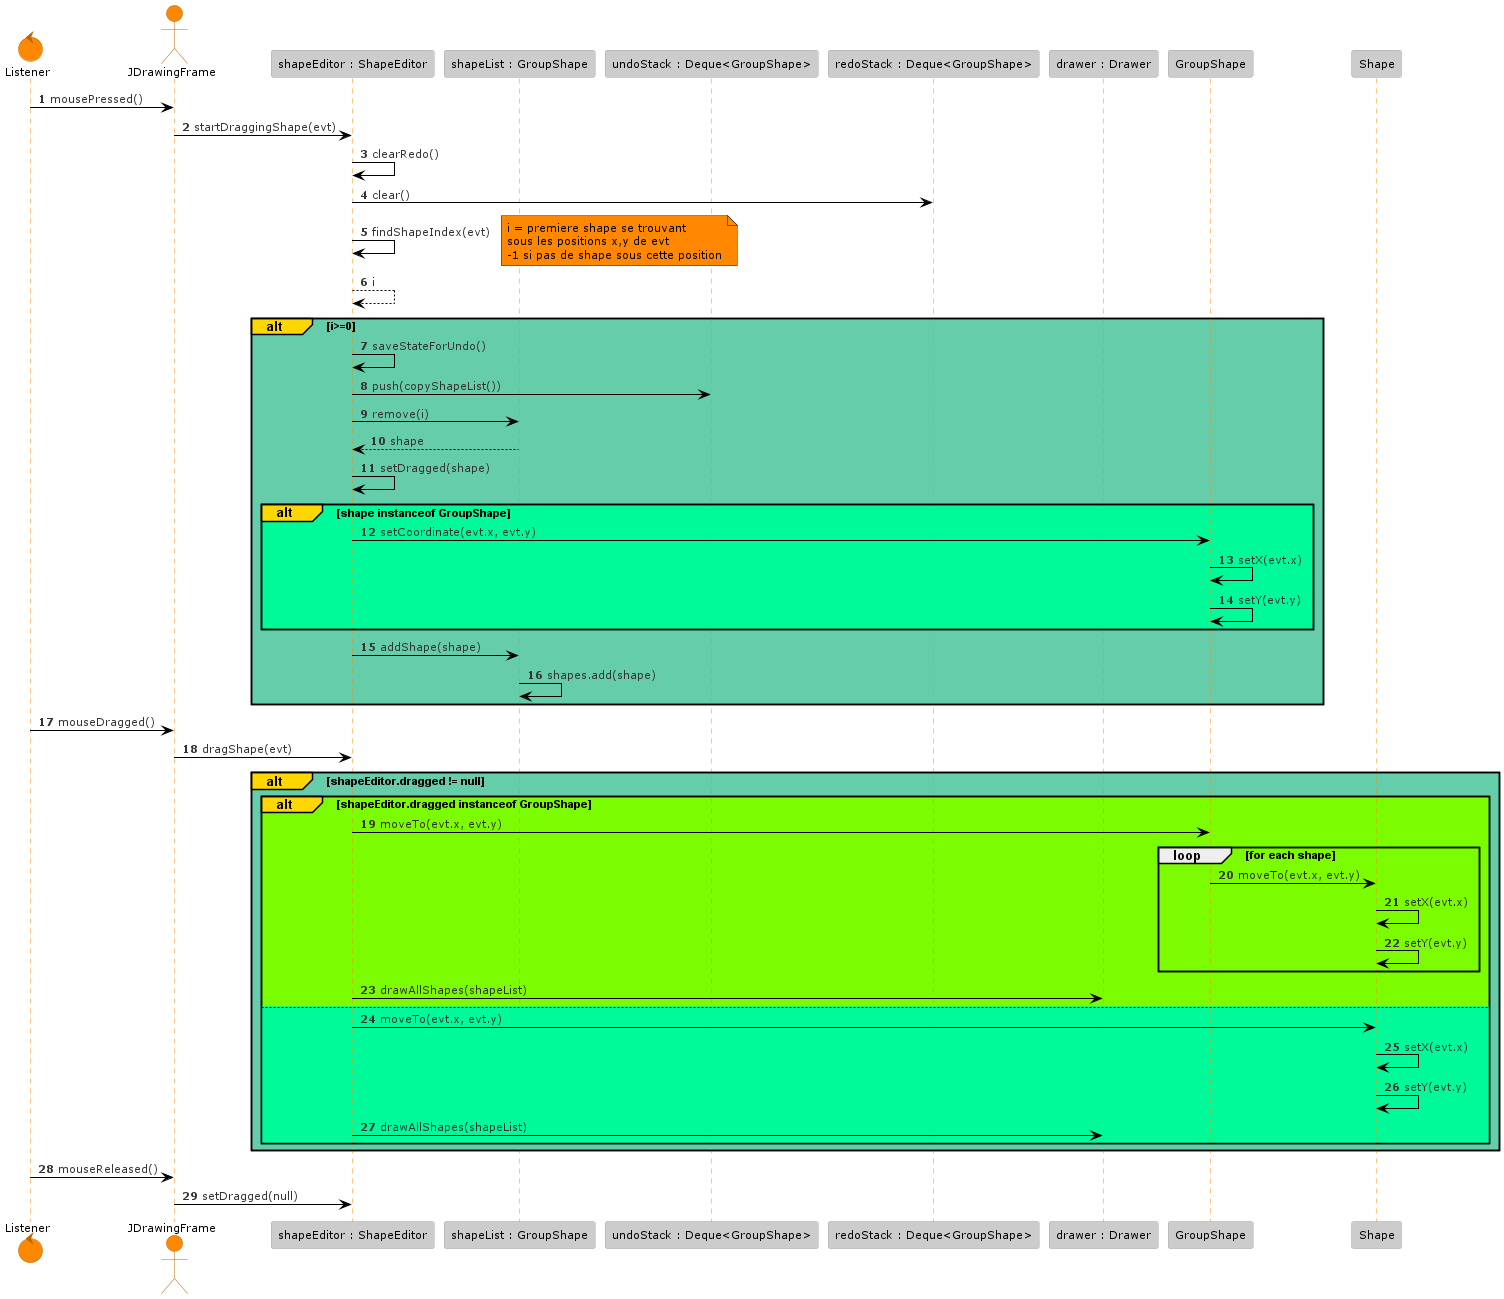

The diagram above was rendered by PlantUML. Its source (embedded in the PNG):
@startuml
'https://plantuml.com/sequence-diagram
!theme reddress-lightorange
autonumber
control Listener
actor JDrawingFrame
participant "shapeEditor : ShapeEditor" as ShapeEditor
participant "shapeList : GroupShape" as ShapeList
participant "undoStack : Deque<GroupShape>" as UndoStack
participant "redoStack : Deque<GroupShape>" as RedoStack
participant "drawer : Drawer" as Drawer

Listener -> JDrawingFrame : mousePressed()
JDrawingFrame -> ShapeEditor : startDraggingShape(evt)
ShapeEditor -> ShapeEditor : clearRedo()
ShapeEditor -> RedoStack : clear()

ShapeEditor -> ShapeEditor : findShapeIndex(evt)
note right
    i = premiere shape se trouvant
    sous les positions x,y de evt
    -1 si pas de shape sous cette position
end note
ShapeEditor --> ShapeEditor : i

alt#Gold #mediumAquaMarine i>=0

    ShapeEditor -> ShapeEditor : saveStateForUndo()
    ShapeEditor -> UndoStack : push(copyShapeList())
    ShapeEditor -> ShapeList : remove(i)
    ShapeList --> ShapeEditor : shape

    ShapeEditor -> ShapeEditor : setDragged(shape)
    alt#Gold #Mediumspringgreen shape instanceof GroupShape
        ShapeEditor -> GroupShape : setCoordinate(evt.x, evt.y)
        GroupShape -> GroupShape : setX(evt.x)
        GroupShape -> GroupShape : setY(evt.y)
    end
    ShapeEditor -> ShapeList : addShape(shape)
    ShapeList -> ShapeList : shapes.add(shape)
end


Listener -> JDrawingFrame : mouseDragged()

   JDrawingFrame -> ShapeEditor : dragShape(evt)
alt#Gold #mediumAquaMarine shapeEditor.dragged != null

    alt#Gold #Lawngreen shapeEditor.dragged instanceof GroupShape
       ShapeEditor -> GroupShape : moveTo(evt.x, evt.y)
       loop for each shape
        GroupShape -> Shape : moveTo(evt.x, evt.y)
        Shape -> Shape : setX(evt.x)
        Shape -> Shape : setY(evt.y)
       end
       ShapeEditor -> Drawer :  drawAllShapes(shapeList)
    else #Mediumspringgreen
       ShapeEditor -> Shape : moveTo(evt.x, evt.y)
       Shape -> Shape : setX(evt.x)
       Shape -> Shape : setY(evt.y)
       ShapeEditor -> Drawer :  drawAllShapes(shapeList)
    end

end

Listener -> JDrawingFrame : mouseReleased()
JDrawingFrame -> ShapeEditor : setDragged(null)



@enduml